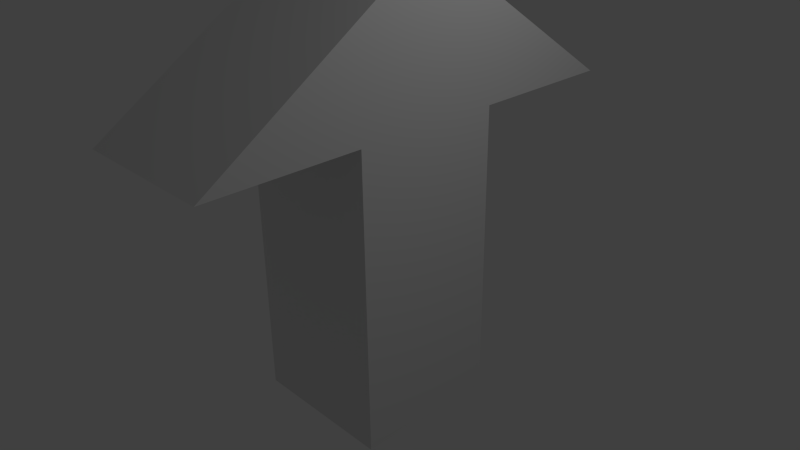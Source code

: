 # Source: Arrow.blend  (saved by Blender 2.67.0; exported with 4.5.12 LTS)
import bpy
from mathutils import Matrix  # noqa: F401  (used for matrix-valued properties, if any)

bpy.ops.wm.read_factory_settings(use_empty=True)
scene = bpy.context.scene
scene.name = 'Scene'

# ---- collections
col_collection_1 = bpy.data.collections.new('Collection 1'); scene.collection.children.link(col_collection_1)

# ---- materials (node trees are filled in below, after node groups)
mat_material = bpy.data.materials.new('Material')
mat_material.alpha_threshold = 0.0
mat_material.use_transparent_shadow = False
mat_material.roughness = 0.5
mat_material.line_color = (0.0, 0.0, 0.0, 1.0)

# ---- material node trees

# ---- world
world_world = bpy.data.worlds.new('World'); scene.world = world_world
world_world.color = (0.05088, 0.05088, 0.05088)
world_world.use_sun_shadow = False
world_world.sun_shadow_jitter_overblur = 0.0
world_world.cycles.sampling_method = 'MANUAL'
world_world.cycles.sample_map_resolution = 256

# ---- cameras
cam_camera = bpy.data.cameras.new('Camera')
cam_camera.clip_end = 100.0
cam_camera.lens = 35.0
cam_camera.sensor_width = 32.0
cam_camera.sensor_height = 18.0
cam_camera.ortho_scale = 7.314
cam_camera.dof.focus_distance = 0.0
cam_camera.dof.aperture_fstop = 128.0

# ---- lights
light_lamp = bpy.data.lights.new('Lamp', 'POINT')
light_lamp.transmission_factor = 0.0
light_lamp.cutoff_distance = 30.0
light_lamp.energy = 100.0
light_lamp.shadow_buffer_clip_start = 1.001
light_lamp.shadow_soft_size = 0.1
light_lamp.shadow_maximum_resolution = 0.006
light_lamp.use_absolute_resolution = True
light_lamp.cycles.use_multiple_importance_sampling = False

# ---- meshes
me_cube = bpy.data.meshes.new('Cube')
me_cube.from_pydata([(1.0, 1.0, -1.0), (1.0, -1.0, -1.0), (-1.0, -1.0, -1.0), (-1.0, 1.0, -1.0), (1.0, 1.0, 1.0), (1.0, -1.0, 1.0), (-1.0, -1.0, 1.0), (-1.0, 1.0, 1.0), (1.0, 1.0, -1.0), (1.0, -1.0, -1.0), (-1.0, -1.0, -1.0), (-1.0, 1.0, -1.0), (1.0, 1.0, 1.0), (1.0, -1.0, 1.0), (-1.0, -1.0, 1.0), (-1.0, 1.0, 1.0), (1.0, 1.0, -1.0), (1.0, -1.0, -1.0), (-1.0, -1.0, -1.0), (-1.0, 1.0, -1.0), (1.0, 3.0, 1.0), (1.0, -3.0, 1.0), (-1.0, -3.0, 1.0), (-1.0, 3.0, 1.0), (1.0, -2.384e-07, 2.0), (1.0, -2.384e-07, 2.0), (-1.0, -2.384e-07, 2.0), (-1.0, -2.384e-07, 2.0)], [], [(1, 2, 10, 9), (10, 11, 19, 18), (0, 4, 5, 1), (1, 5, 6, 2), (2, 6, 7, 3), (4, 0, 3, 7), (8, 9, 17, 16), (0, 1, 9, 8), (3, 0, 8, 11), (2, 3, 11, 10), (14, 13, 21, 22), (16, 17, 18, 19), (5, 4, 12, 13), (7, 6, 14, 15), (9, 10, 18, 17), (6, 5, 13, 14), (11, 8, 16, 19), (4, 7, 15, 12), (20, 23, 27, 24), (15, 14, 22, 23), (13, 12, 20, 21), (12, 15, 23, 20), (24, 27, 26, 25), (22, 21, 25, 26), (23, 22, 26, 27), (21, 20, 24, 25)])
me_cube.materials.append(mat_material)
me_cube.use_remesh_preserve_volume = False
me_cube.use_remesh_preserve_attributes = False
me_cube.use_mirror_vertex_groups = False
me_cube.update()

# ---- objects
ob_cube = bpy.data.objects.new('Cube', me_cube)
ob_lamp = bpy.data.objects.new('Lamp', light_lamp)
ob_camera = bpy.data.objects.new('Camera', cam_camera)

# ---- transforms, parenting, visibility, modifiers, constraints
ob_cube.location = (0.0, 0.0, 0.0)
ob_cube.scale = (1.0, 1.0, 2.0)
ob_cube.lock_rotations_4d = False
ob_cube.empty_display_type = 'ARROWS'
ob_cube.lineart.crease_threshold = 0.0
ob_lamp.location = (4.076, 1.005, 5.904)
ob_lamp.rotation_euler = (0.6503, 0.05522, 1.866)
ob_lamp.lock_rotations_4d = False
ob_lamp.empty_display_type = 'ARROWS'
ob_lamp.color = (0.0, 0.0, 0.0, 0.0)
ob_lamp.lineart.crease_threshold = 0.0
ob_camera.location = (7.481, -6.508, 5.344)
ob_camera.rotation_euler = (1.109, 0.01082, 0.8149)
ob_camera.lock_rotations_4d = False
ob_camera.empty_display_type = 'ARROWS'
ob_camera.color = (0.0, 0.0, 0.0, 0.0)
ob_camera.display_type = 'WIRE'
ob_camera.lineart.crease_threshold = 0.0

# ---- collection membership
col_collection_1.objects.link(ob_cube)
col_collection_1.objects.link(ob_lamp)
col_collection_1.objects.link(ob_camera)

# ---- scene / render settings (as saved in the file)
scene.camera = ob_camera
scene.frame_start = 1; scene.frame_end = 250; scene.frame_set(1)
scene.render.engine = 'BLENDER_EEVEE_NEXT'
scene.render.image_settings.color_mode = 'RGB'
scene.render.image_settings.compression = 90
scene.render.resolution_percentage = 50
scene.render.dither_intensity = 0.0
scene.cycles.use_denoising = False
scene.cycles.samples = 10
scene.cycles.sampling_pattern = 'TABULATED_SOBOL'
scene.cycles.light_sampling_threshold = 0.0
scene.cycles.use_adaptive_sampling = False
scene.cycles.use_light_tree = False
scene.cycles.blur_glossy = 0.0
scene.cycles.volume_bounces = 1
scene.cycles.pixel_filter_type = 'GAUSSIAN'
scene.cycles.sample_clamp_indirect = 0.0
scene.view_settings.view_transform = 'Standard'
bpy.context.view_layer.update()
